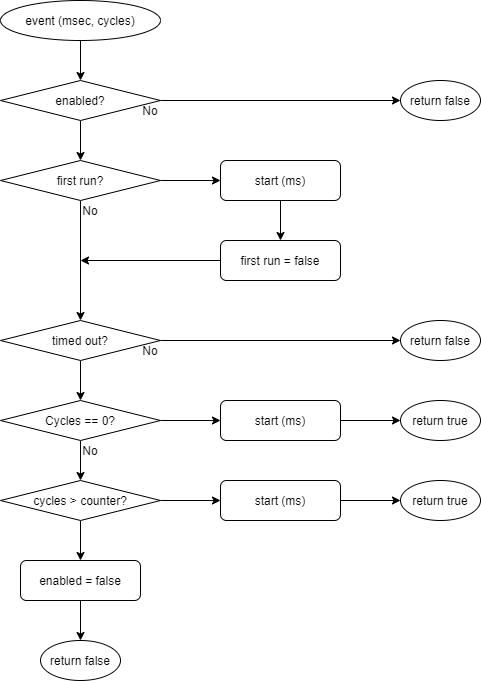

The diagram above was exported from draw.io. Its source (the exported page's mxGraphModel, read from the mxfile embedded in the PNG):
<mxGraphModel dx="554" dy="624" grid="1" gridSize="10" guides="1" tooltips="1" connect="1" arrows="1" fold="1" page="1" pageScale="1" pageWidth="827" pageHeight="1169" math="0" shadow="0">
  <root>
    <mxCell id="0" />
    <mxCell id="1" parent="0" />
    <mxCell id="9" value="" style="edgeStyle=none;html=1;" edge="1" parent="1" source="2" target="3">
      <mxGeometry relative="1" as="geometry" />
    </mxCell>
    <mxCell id="2" value="event (msec, cycles)" style="ellipse;whiteSpace=wrap;html=1;" vertex="1" parent="1">
      <mxGeometry x="40" y="40" width="160" height="40" as="geometry" />
    </mxCell>
    <mxCell id="10" value="" style="edgeStyle=none;html=1;" edge="1" parent="1" source="3" target="4">
      <mxGeometry relative="1" as="geometry" />
    </mxCell>
    <mxCell id="19" value="" style="edgeStyle=none;html=1;" edge="1" parent="1" source="3" target="18">
      <mxGeometry relative="1" as="geometry" />
    </mxCell>
    <mxCell id="3" value="enabled?" style="rhombus;whiteSpace=wrap;html=1;" vertex="1" parent="1">
      <mxGeometry x="40" y="120" width="160" height="40" as="geometry" />
    </mxCell>
    <mxCell id="11" value="" style="edgeStyle=none;html=1;" edge="1" parent="1" source="4" target="5">
      <mxGeometry relative="1" as="geometry" />
    </mxCell>
    <mxCell id="21" value="" style="edgeStyle=none;html=1;" edge="1" parent="1" source="4" target="20">
      <mxGeometry relative="1" as="geometry" />
    </mxCell>
    <mxCell id="4" value="first run?" style="rhombus;whiteSpace=wrap;html=1;" vertex="1" parent="1">
      <mxGeometry x="40" y="200" width="160" height="40" as="geometry" />
    </mxCell>
    <mxCell id="12" value="" style="edgeStyle=none;html=1;" edge="1" parent="1" source="5" target="6">
      <mxGeometry relative="1" as="geometry" />
    </mxCell>
    <mxCell id="27" value="" style="edgeStyle=none;html=1;" edge="1" parent="1" source="5" target="26">
      <mxGeometry relative="1" as="geometry" />
    </mxCell>
    <mxCell id="5" value="timed out?" style="rhombus;whiteSpace=wrap;html=1;" vertex="1" parent="1">
      <mxGeometry x="40" y="360" width="160" height="40" as="geometry" />
    </mxCell>
    <mxCell id="13" value="" style="edgeStyle=none;html=1;" edge="1" parent="1" source="6" target="7">
      <mxGeometry relative="1" as="geometry" />
    </mxCell>
    <mxCell id="30" value="" style="edgeStyle=none;html=1;" edge="1" parent="1" source="6" target="28">
      <mxGeometry relative="1" as="geometry" />
    </mxCell>
    <mxCell id="6" value="Cycles == 0?" style="rhombus;whiteSpace=wrap;html=1;" vertex="1" parent="1">
      <mxGeometry x="40" y="440" width="160" height="40" as="geometry" />
    </mxCell>
    <mxCell id="36" value="" style="edgeStyle=none;html=1;" edge="1" parent="1" source="7" target="34">
      <mxGeometry relative="1" as="geometry" />
    </mxCell>
    <mxCell id="38" value="" style="edgeStyle=none;html=1;" edge="1" parent="1" source="7" target="37">
      <mxGeometry relative="1" as="geometry" />
    </mxCell>
    <mxCell id="7" value="cycles &amp;gt; counter?" style="rhombus;whiteSpace=wrap;html=1;" vertex="1" parent="1">
      <mxGeometry x="40" y="520" width="160" height="40" as="geometry" />
    </mxCell>
    <mxCell id="14" value="No" style="text;html=1;strokeColor=none;fillColor=none;align=center;verticalAlign=middle;whiteSpace=wrap;rounded=0;" vertex="1" parent="1">
      <mxGeometry x="170" y="140" width="40" height="20" as="geometry" />
    </mxCell>
    <mxCell id="15" value="No" style="text;html=1;strokeColor=none;fillColor=none;align=center;verticalAlign=middle;whiteSpace=wrap;rounded=0;" vertex="1" parent="1">
      <mxGeometry x="110" y="240" width="40" height="20" as="geometry" />
    </mxCell>
    <mxCell id="16" value="No" style="text;html=1;strokeColor=none;fillColor=none;align=center;verticalAlign=middle;whiteSpace=wrap;rounded=0;" vertex="1" parent="1">
      <mxGeometry x="170" y="380" width="40" height="20" as="geometry" />
    </mxCell>
    <mxCell id="17" value="No" style="text;html=1;strokeColor=none;fillColor=none;align=center;verticalAlign=middle;whiteSpace=wrap;rounded=0;" vertex="1" parent="1">
      <mxGeometry x="110" y="480" width="40" height="20" as="geometry" />
    </mxCell>
    <mxCell id="18" value="return false" style="ellipse;whiteSpace=wrap;html=1;" vertex="1" parent="1">
      <mxGeometry x="440" y="120" width="80" height="40" as="geometry" />
    </mxCell>
    <mxCell id="24" value="" style="edgeStyle=none;html=1;" edge="1" parent="1" source="20" target="23">
      <mxGeometry relative="1" as="geometry" />
    </mxCell>
    <mxCell id="20" value="start (ms)" style="rounded=1;whiteSpace=wrap;html=1;" vertex="1" parent="1">
      <mxGeometry x="260" y="200" width="120" height="40" as="geometry" />
    </mxCell>
    <mxCell id="25" style="edgeStyle=none;html=1;" edge="1" parent="1" source="23">
      <mxGeometry relative="1" as="geometry">
        <mxPoint x="120" y="300" as="targetPoint" />
      </mxGeometry>
    </mxCell>
    <mxCell id="23" value="first run = false" style="rounded=1;whiteSpace=wrap;html=1;" vertex="1" parent="1">
      <mxGeometry x="260" y="280" width="120" height="40" as="geometry" />
    </mxCell>
    <mxCell id="26" value="return false" style="ellipse;whiteSpace=wrap;html=1;" vertex="1" parent="1">
      <mxGeometry x="440" y="360" width="80" height="40" as="geometry" />
    </mxCell>
    <mxCell id="32" value="" style="edgeStyle=none;html=1;" edge="1" parent="1" source="28" target="31">
      <mxGeometry relative="1" as="geometry" />
    </mxCell>
    <mxCell id="28" value="start (ms)" style="rounded=1;whiteSpace=wrap;html=1;" vertex="1" parent="1">
      <mxGeometry x="260" y="440" width="120" height="40" as="geometry" />
    </mxCell>
    <mxCell id="31" value="return true" style="ellipse;whiteSpace=wrap;html=1;" vertex="1" parent="1">
      <mxGeometry x="440" y="440" width="80" height="40" as="geometry" />
    </mxCell>
    <mxCell id="33" value="" style="edgeStyle=none;html=1;" edge="1" source="34" target="35" parent="1">
      <mxGeometry relative="1" as="geometry" />
    </mxCell>
    <mxCell id="34" value="start (ms)" style="rounded=1;whiteSpace=wrap;html=1;" vertex="1" parent="1">
      <mxGeometry x="260" y="520" width="120" height="40" as="geometry" />
    </mxCell>
    <mxCell id="35" value="return true" style="ellipse;whiteSpace=wrap;html=1;" vertex="1" parent="1">
      <mxGeometry x="440" y="520" width="80" height="40" as="geometry" />
    </mxCell>
    <mxCell id="40" value="" style="edgeStyle=none;html=1;" edge="1" parent="1" source="37" target="39">
      <mxGeometry relative="1" as="geometry" />
    </mxCell>
    <mxCell id="37" value="enabled = false" style="rounded=1;whiteSpace=wrap;html=1;" vertex="1" parent="1">
      <mxGeometry x="60" y="600" width="120" height="40" as="geometry" />
    </mxCell>
    <mxCell id="39" value="return false" style="ellipse;whiteSpace=wrap;html=1;" vertex="1" parent="1">
      <mxGeometry x="80" y="680" width="80" height="40" as="geometry" />
    </mxCell>
  </root>
</mxGraphModel>